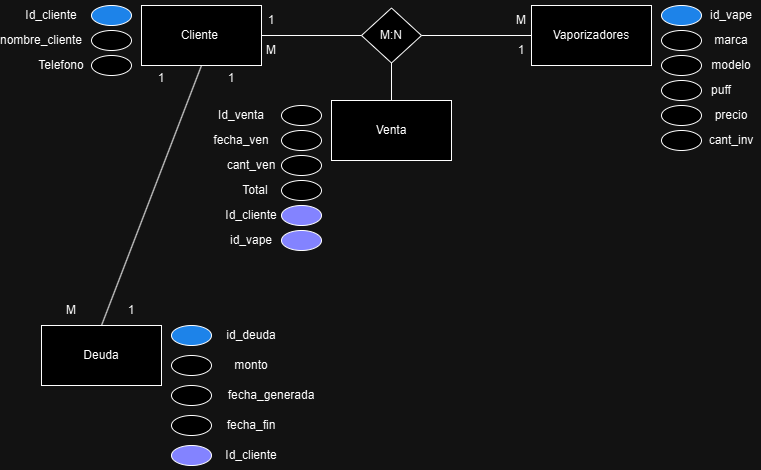

The diagram above was exported from draw.io. Its source (the exported page's mxGraphModel, read from the mxfile embedded in the PNG):
<mxGraphModel dx="1674" dy="772" grid="1" gridSize="10" guides="1" tooltips="1" connect="1" arrows="1" fold="1" page="1" pageScale="1" pageWidth="827" pageHeight="1169" math="0" shadow="0">
  <root>
    <mxCell id="0" />
    <mxCell id="1" parent="0" />
    <mxCell id="jMIcX8Ry0ySTC0QLT8K--1" value="Cliente&amp;nbsp;" style="rounded=0;whiteSpace=wrap;html=1;" parent="1" vertex="1">
      <mxGeometry x="150" y="100" width="120" height="60" as="geometry" />
    </mxCell>
    <mxCell id="jMIcX8Ry0ySTC0QLT8K--2" value="Vaporizadores" style="rounded=0;whiteSpace=wrap;html=1;" parent="1" vertex="1">
      <mxGeometry x="540" y="100" width="120" height="60" as="geometry" />
    </mxCell>
    <mxCell id="jMIcX8Ry0ySTC0QLT8K--3" value="Venta" style="rounded=0;whiteSpace=wrap;html=1;" parent="1" vertex="1">
      <mxGeometry x="340" y="195" width="120" height="60" as="geometry" />
    </mxCell>
    <mxCell id="jMIcX8Ry0ySTC0QLT8K--5" value="Deuda" style="rounded=0;whiteSpace=wrap;html=1;" parent="1" vertex="1">
      <mxGeometry x="50" y="420" width="120" height="60" as="geometry" />
    </mxCell>
    <mxCell id="jMIcX8Ry0ySTC0QLT8K--6" value="" style="ellipse;whiteSpace=wrap;html=1;fillColor=#3399FF;" parent="1" vertex="1">
      <mxGeometry x="100" y="100" width="40" height="20" as="geometry" />
    </mxCell>
    <mxCell id="jMIcX8Ry0ySTC0QLT8K--7" value="Id_cliente" style="text;html=1;align=center;verticalAlign=middle;whiteSpace=wrap;rounded=0;" parent="1" vertex="1">
      <mxGeometry x="30" y="95" width="60" height="30" as="geometry" />
    </mxCell>
    <mxCell id="jMIcX8Ry0ySTC0QLT8K--8" value="" style="ellipse;whiteSpace=wrap;html=1;" parent="1" vertex="1">
      <mxGeometry x="100" y="125" width="40" height="20" as="geometry" />
    </mxCell>
    <mxCell id="jMIcX8Ry0ySTC0QLT8K--9" value="" style="ellipse;whiteSpace=wrap;html=1;" parent="1" vertex="1">
      <mxGeometry x="100" y="150" width="40" height="20" as="geometry" />
    </mxCell>
    <mxCell id="jMIcX8Ry0ySTC0QLT8K--10" value="nombre_cliente" style="text;html=1;align=center;verticalAlign=middle;whiteSpace=wrap;rounded=0;" parent="1" vertex="1">
      <mxGeometry x="20" y="120" width="60" height="30" as="geometry" />
    </mxCell>
    <mxCell id="jMIcX8Ry0ySTC0QLT8K--12" value="Telefono" style="text;html=1;align=center;verticalAlign=middle;whiteSpace=wrap;rounded=0;" parent="1" vertex="1">
      <mxGeometry x="40" y="145" width="60" height="30" as="geometry" />
    </mxCell>
    <mxCell id="jMIcX8Ry0ySTC0QLT8K--13" value="" style="ellipse;whiteSpace=wrap;html=1;fillColor=#3399FF;" parent="1" vertex="1">
      <mxGeometry x="670" y="100" width="40" height="20" as="geometry" />
    </mxCell>
    <mxCell id="jMIcX8Ry0ySTC0QLT8K--14" value="" style="ellipse;whiteSpace=wrap;html=1;" parent="1" vertex="1">
      <mxGeometry x="670" y="125" width="40" height="20" as="geometry" />
    </mxCell>
    <mxCell id="jMIcX8Ry0ySTC0QLT8K--15" value="" style="ellipse;whiteSpace=wrap;html=1;" parent="1" vertex="1">
      <mxGeometry x="670" y="150" width="40" height="20" as="geometry" />
    </mxCell>
    <mxCell id="jMIcX8Ry0ySTC0QLT8K--16" value="id_vape" style="text;html=1;align=center;verticalAlign=middle;whiteSpace=wrap;rounded=0;" parent="1" vertex="1">
      <mxGeometry x="710" y="95" width="60" height="30" as="geometry" />
    </mxCell>
    <mxCell id="jMIcX8Ry0ySTC0QLT8K--17" value="marca" style="text;html=1;align=center;verticalAlign=middle;whiteSpace=wrap;rounded=0;" parent="1" vertex="1">
      <mxGeometry x="710" y="120" width="60" height="30" as="geometry" />
    </mxCell>
    <mxCell id="jMIcX8Ry0ySTC0QLT8K--18" value="modelo" style="text;html=1;align=center;verticalAlign=middle;whiteSpace=wrap;rounded=0;" parent="1" vertex="1">
      <mxGeometry x="710" y="145" width="60" height="30" as="geometry" />
    </mxCell>
    <mxCell id="jMIcX8Ry0ySTC0QLT8K--19" value="" style="ellipse;whiteSpace=wrap;html=1;" parent="1" vertex="1">
      <mxGeometry x="670" y="200" width="40" height="20" as="geometry" />
    </mxCell>
    <mxCell id="jMIcX8Ry0ySTC0QLT8K--20" value="" style="ellipse;whiteSpace=wrap;html=1;" parent="1" vertex="1">
      <mxGeometry x="670" y="225" width="40" height="20" as="geometry" />
    </mxCell>
    <mxCell id="jMIcX8Ry0ySTC0QLT8K--21" value="precio" style="text;html=1;align=center;verticalAlign=middle;whiteSpace=wrap;rounded=0;" parent="1" vertex="1">
      <mxGeometry x="710" y="195" width="60" height="30" as="geometry" />
    </mxCell>
    <mxCell id="jMIcX8Ry0ySTC0QLT8K--22" value="cant_inv" style="text;html=1;align=center;verticalAlign=middle;whiteSpace=wrap;rounded=0;" parent="1" vertex="1">
      <mxGeometry x="710" y="220" width="60" height="30" as="geometry" />
    </mxCell>
    <mxCell id="jMIcX8Ry0ySTC0QLT8K--23" value="M:N" style="rhombus;whiteSpace=wrap;html=1;" parent="1" vertex="1">
      <mxGeometry x="370" y="102.5" width="60" height="55" as="geometry" />
    </mxCell>
    <mxCell id="jMIcX8Ry0ySTC0QLT8K--24" value="" style="endArrow=none;html=1;rounded=0;entryX=0;entryY=0.5;entryDx=0;entryDy=0;exitX=1;exitY=0.5;exitDx=0;exitDy=0;" parent="1" source="jMIcX8Ry0ySTC0QLT8K--1" target="jMIcX8Ry0ySTC0QLT8K--23" edge="1">
      <mxGeometry width="50" height="50" relative="1" as="geometry">
        <mxPoint x="294" y="195" as="sourcePoint" />
        <mxPoint x="344" y="145" as="targetPoint" />
      </mxGeometry>
    </mxCell>
    <mxCell id="jMIcX8Ry0ySTC0QLT8K--25" value="" style="endArrow=none;html=1;rounded=0;exitX=1;exitY=0.5;exitDx=0;exitDy=0;entryX=0;entryY=0.5;entryDx=0;entryDy=0;" parent="1" source="jMIcX8Ry0ySTC0QLT8K--23" target="jMIcX8Ry0ySTC0QLT8K--2" edge="1">
      <mxGeometry width="50" height="50" relative="1" as="geometry">
        <mxPoint x="440" y="185" as="sourcePoint" />
        <mxPoint x="490" y="135" as="targetPoint" />
      </mxGeometry>
    </mxCell>
    <mxCell id="jMIcX8Ry0ySTC0QLT8K--26" value="" style="endArrow=none;html=1;rounded=0;entryX=0.5;entryY=1;entryDx=0;entryDy=0;exitX=0.5;exitY=0;exitDx=0;exitDy=0;" parent="1" source="jMIcX8Ry0ySTC0QLT8K--3" target="jMIcX8Ry0ySTC0QLT8K--23" edge="1">
      <mxGeometry width="50" height="50" relative="1" as="geometry">
        <mxPoint x="320" y="210" as="sourcePoint" />
        <mxPoint x="370" y="160" as="targetPoint" />
      </mxGeometry>
    </mxCell>
    <mxCell id="jMIcX8Ry0ySTC0QLT8K--27" value="" style="ellipse;whiteSpace=wrap;html=1;" parent="1" vertex="1">
      <mxGeometry x="290" y="200" width="40" height="20" as="geometry" />
    </mxCell>
    <mxCell id="jMIcX8Ry0ySTC0QLT8K--28" value="Id_venta" style="text;html=1;align=center;verticalAlign=middle;whiteSpace=wrap;rounded=0;" parent="1" vertex="1">
      <mxGeometry x="220" y="195" width="60" height="30" as="geometry" />
    </mxCell>
    <mxCell id="jMIcX8Ry0ySTC0QLT8K--29" value="" style="ellipse;whiteSpace=wrap;html=1;" parent="1" vertex="1">
      <mxGeometry x="290" y="225" width="40" height="20" as="geometry" />
    </mxCell>
    <mxCell id="jMIcX8Ry0ySTC0QLT8K--30" value="" style="ellipse;whiteSpace=wrap;html=1;" parent="1" vertex="1">
      <mxGeometry x="290" y="275" width="40" height="20" as="geometry" />
    </mxCell>
    <mxCell id="jMIcX8Ry0ySTC0QLT8K--31" value="fecha_ven" style="text;html=1;align=center;verticalAlign=middle;whiteSpace=wrap;rounded=0;" parent="1" vertex="1">
      <mxGeometry x="220" y="220" width="60" height="30" as="geometry" />
    </mxCell>
    <mxCell id="jMIcX8Ry0ySTC0QLT8K--32" value="Total" style="text;html=1;align=center;verticalAlign=middle;whiteSpace=wrap;rounded=0;" parent="1" vertex="1">
      <mxGeometry x="234" y="270" width="60" height="30" as="geometry" />
    </mxCell>
    <mxCell id="jMIcX8Ry0ySTC0QLT8K--33" value="" style="ellipse;whiteSpace=wrap;html=1;fillColor=#6666FF;" parent="1" vertex="1">
      <mxGeometry x="290" y="300" width="40" height="20" as="geometry" />
    </mxCell>
    <mxCell id="jMIcX8Ry0ySTC0QLT8K--34" value="" style="ellipse;whiteSpace=wrap;html=1;fillColor=#6666FF;" parent="1" vertex="1">
      <mxGeometry x="290" y="325" width="40" height="20" as="geometry" />
    </mxCell>
    <mxCell id="jMIcX8Ry0ySTC0QLT8K--35" value="Id_cliente" style="text;html=1;align=center;verticalAlign=middle;whiteSpace=wrap;rounded=0;" parent="1" vertex="1">
      <mxGeometry x="230" y="295" width="60" height="30" as="geometry" />
    </mxCell>
    <mxCell id="jMIcX8Ry0ySTC0QLT8K--36" value="id_vape" style="text;html=1;align=center;verticalAlign=middle;whiteSpace=wrap;rounded=0;" parent="1" vertex="1">
      <mxGeometry x="230" y="320" width="60" height="30" as="geometry" />
    </mxCell>
    <mxCell id="jMIcX8Ry0ySTC0QLT8K--37" value="" style="ellipse;whiteSpace=wrap;html=1;" parent="1" vertex="1">
      <mxGeometry x="290" y="250" width="40" height="20" as="geometry" />
    </mxCell>
    <mxCell id="jMIcX8Ry0ySTC0QLT8K--39" value="cant_ven" style="text;html=1;align=center;verticalAlign=middle;whiteSpace=wrap;rounded=0;" parent="1" vertex="1">
      <mxGeometry x="230" y="245" width="60" height="30" as="geometry" />
    </mxCell>
    <mxCell id="jMIcX8Ry0ySTC0QLT8K--40" value="1" style="text;html=1;align=center;verticalAlign=middle;whiteSpace=wrap;rounded=0;" parent="1" vertex="1">
      <mxGeometry x="250" y="100" width="60" height="30" as="geometry" />
    </mxCell>
    <mxCell id="jMIcX8Ry0ySTC0QLT8K--41" value="1" style="text;html=1;align=center;verticalAlign=middle;whiteSpace=wrap;rounded=0;" parent="1" vertex="1">
      <mxGeometry x="500" y="130" width="60" height="30" as="geometry" />
    </mxCell>
    <mxCell id="jMIcX8Ry0ySTC0QLT8K--42" value="M" style="text;html=1;align=center;verticalAlign=middle;whiteSpace=wrap;rounded=0;" parent="1" vertex="1">
      <mxGeometry x="250" y="130" width="60" height="30" as="geometry" />
    </mxCell>
    <mxCell id="jMIcX8Ry0ySTC0QLT8K--43" value="M" style="text;html=1;align=center;verticalAlign=middle;whiteSpace=wrap;rounded=0;" parent="1" vertex="1">
      <mxGeometry x="500" y="100" width="60" height="30" as="geometry" />
    </mxCell>
    <mxCell id="jMIcX8Ry0ySTC0QLT8K--44" value="" style="ellipse;whiteSpace=wrap;html=1;" parent="1" vertex="1">
      <mxGeometry x="670" y="175" width="40" height="20" as="geometry" />
    </mxCell>
    <mxCell id="jMIcX8Ry0ySTC0QLT8K--45" value="puff" style="text;html=1;align=center;verticalAlign=middle;whiteSpace=wrap;rounded=0;" parent="1" vertex="1">
      <mxGeometry x="700" y="170" width="60" height="30" as="geometry" />
    </mxCell>
    <mxCell id="GGMmqGM91WF8768GAFHT-1" value="" style="endArrow=none;html=1;rounded=0;entryX=0.5;entryY=1;entryDx=0;entryDy=0;exitX=0.5;exitY=0;exitDx=0;exitDy=0;" edge="1" parent="1" source="jMIcX8Ry0ySTC0QLT8K--5" target="jMIcX8Ry0ySTC0QLT8K--1">
      <mxGeometry width="50" height="50" relative="1" as="geometry">
        <mxPoint x="80" y="295" as="sourcePoint" />
        <mxPoint x="130" y="245" as="targetPoint" />
      </mxGeometry>
    </mxCell>
    <mxCell id="GGMmqGM91WF8768GAFHT-2" value="1" style="text;html=1;align=center;verticalAlign=middle;whiteSpace=wrap;rounded=0;" vertex="1" parent="1">
      <mxGeometry x="140" y="157.5" width="60" height="30" as="geometry" />
    </mxCell>
    <mxCell id="GGMmqGM91WF8768GAFHT-3" value="M" style="text;html=1;align=center;verticalAlign=middle;whiteSpace=wrap;rounded=0;" vertex="1" parent="1">
      <mxGeometry x="50" y="390" width="60" height="30" as="geometry" />
    </mxCell>
    <mxCell id="GGMmqGM91WF8768GAFHT-4" value="1" style="text;html=1;align=center;verticalAlign=middle;whiteSpace=wrap;rounded=0;" vertex="1" parent="1">
      <mxGeometry x="110" y="390" width="60" height="30" as="geometry" />
    </mxCell>
    <mxCell id="GGMmqGM91WF8768GAFHT-5" value="1" style="text;html=1;align=center;verticalAlign=middle;whiteSpace=wrap;rounded=0;" vertex="1" parent="1">
      <mxGeometry x="210" y="157.5" width="60" height="30" as="geometry" />
    </mxCell>
    <mxCell id="GGMmqGM91WF8768GAFHT-6" value="" style="ellipse;whiteSpace=wrap;html=1;fillColor=#3399FF;" vertex="1" parent="1">
      <mxGeometry x="180" y="420" width="40" height="20" as="geometry" />
    </mxCell>
    <mxCell id="GGMmqGM91WF8768GAFHT-7" value="" style="ellipse;whiteSpace=wrap;html=1;" vertex="1" parent="1">
      <mxGeometry x="180" y="450" width="40" height="20" as="geometry" />
    </mxCell>
    <mxCell id="GGMmqGM91WF8768GAFHT-8" value="" style="ellipse;whiteSpace=wrap;html=1;" vertex="1" parent="1">
      <mxGeometry x="180" y="480" width="40" height="20" as="geometry" />
    </mxCell>
    <mxCell id="GGMmqGM91WF8768GAFHT-9" value="id_deuda" style="text;html=1;align=center;verticalAlign=middle;whiteSpace=wrap;rounded=0;" vertex="1" parent="1">
      <mxGeometry x="230" y="415" width="60" height="30" as="geometry" />
    </mxCell>
    <mxCell id="GGMmqGM91WF8768GAFHT-10" value="monto" style="text;html=1;align=center;verticalAlign=middle;whiteSpace=wrap;rounded=0;" vertex="1" parent="1">
      <mxGeometry x="230" y="445" width="60" height="30" as="geometry" />
    </mxCell>
    <mxCell id="GGMmqGM91WF8768GAFHT-11" value="fecha_generada" style="text;html=1;align=center;verticalAlign=middle;whiteSpace=wrap;rounded=0;" vertex="1" parent="1">
      <mxGeometry x="250" y="475" width="60" height="30" as="geometry" />
    </mxCell>
    <mxCell id="GGMmqGM91WF8768GAFHT-12" value="fecha_fin" style="text;html=1;align=center;verticalAlign=middle;whiteSpace=wrap;rounded=0;" vertex="1" parent="1">
      <mxGeometry x="230" y="505" width="60" height="30" as="geometry" />
    </mxCell>
    <mxCell id="GGMmqGM91WF8768GAFHT-13" value="" style="ellipse;whiteSpace=wrap;html=1;" vertex="1" parent="1">
      <mxGeometry x="180" y="510" width="40" height="20" as="geometry" />
    </mxCell>
    <mxCell id="GGMmqGM91WF8768GAFHT-14" value="" style="ellipse;whiteSpace=wrap;html=1;fillColor=#6666FF;" vertex="1" parent="1">
      <mxGeometry x="180" y="540" width="40" height="20" as="geometry" />
    </mxCell>
    <mxCell id="GGMmqGM91WF8768GAFHT-15" value="Id_cliente" style="text;html=1;align=center;verticalAlign=middle;whiteSpace=wrap;rounded=0;" vertex="1" parent="1">
      <mxGeometry x="230" y="535" width="60" height="30" as="geometry" />
    </mxCell>
  </root>
</mxGraphModel>